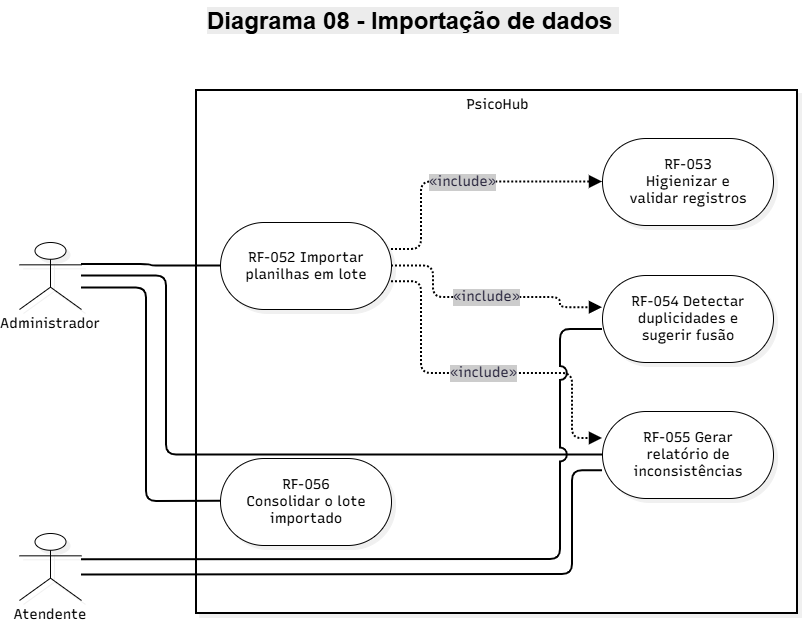

The diagram above was exported from draw.io. Its source (the exported page's mxGraphModel, read from the mxfile embedded in the PNG):
<mxGraphModel dx="1061" dy="665" grid="1" gridSize="10" guides="1" tooltips="1" connect="1" arrows="1" fold="1" page="1" pageScale="1" pageWidth="827" pageHeight="1169" math="0" shadow="0">
  <root>
    <mxCell id="0" />
    <mxCell id="1" parent="0" />
    <UserObject label="" mermaidData="{&#10;  &quot;data&quot;: &quot;flowchart LR\n    ADM[\&quot;«actor»&lt;br/&gt;Administrador\&quot;]\n    ATE[\&quot;«actor»&lt;br/&gt;Atendente\&quot;]\n\n    subgraph PSICOHUB[\&quot;PsicoHub - 11.2.8 Importação de dados\&quot;]\n        direction TB\n        RF052([\&quot;RF-052 Importar planilhas em lote\&quot;])\n        RF053([\&quot;RF-053 Higienizar e validar registros\&quot;])\n        RF054([\&quot;RF-054 Detectar duplicidades e sugerir fusão\&quot;])\n        RF055([\&quot;RF-055 Gerar relatório de inconsistências\&quot;])\n        RF056([\&quot;RF-056 Consolidar o lote importado\&quot;])\n    end\n\n    ADM --- RF052\n    ADM --- RF055\n    ADM --- RF056\n    ATE --- RF054\n    ATE --- RF055\n\n    RF052 -.-&gt;|\&quot;«include»\&quot;| RF053\n    RF052 -.-&gt;|\&quot;«include»\&quot;| RF054\n    RF052 -.-&gt;|\&quot;«include»\&quot;| RF055\n\n    classDef default fill:#FFFFFF,stroke:#000000,stroke-width:1px,color:#000000\n    style PSICOHUB fill:#FFFFFF,stroke:#000000,stroke-width:2px,color:#000000&quot;,&#10;  &quot;config&quot;: null,&#10;  &quot;version&quot;: &quot;12&quot;&#10;}" id="N3jq1k3J1gLJFPy9l27O-1">
      <mxCell connectable="0" parent="1" style="group;transparentBounds=1;editIcon=1;lockedGroup=0;groupPadding=10;" vertex="1">
        <mxGeometry as="geometry" />
      </mxCell>
    </UserObject>
    <UserObject label="PsicoHub" mermaidId="n:PSICOHUB" mermaidBaseStyle="html=1;whiteSpace=nowrap;strokeWidth=2;verticalAlign=top;fillColor=default;strokeColor=default;fontColor=default;fontFamily=Recursive;fontSize=14;shadow=1;shadowColor=#000000;shadowOffsetX=4;shadowOffsetY=4;shadowBlur=0;shadowOpacity=6;" mermaidBaseValue="PsicoHub - 11.2.8 Importação de dados" id="N3jq1k3J1gLJFPy9l27O-2">
      <mxCell parent="N3jq1k3J1gLJFPy9l27O-1" style="html=1;whiteSpace=nowrap;strokeWidth=2;verticalAlign=top;fillColor=default;strokeColor=default;fontColor=default;fontFamily=Recursive;fontSize=14;shadow=1;shadowColor=#000000;shadowOffsetX=4;shadowOffsetY=4;shadowBlur=0;shadowOpacity=6;fontSource=https%3A%2F%2Ffonts.googleapis.com%2Fcss%3Ffamily%3DRecursive;" vertex="1">
        <mxGeometry height="523" width="601" x="197" y="130" as="geometry" />
      </mxCell>
    </UserObject>
    <UserObject label="RF-052 Importar planilhas em lote" mermaidId="n:RF052" mermaidBaseStyle="html=1;rounded=1;whiteSpace=wrap;arcSize=50;strokeWidth=1;fillColor=default;strokeColor=default;fontColor=default;fontFamily=Recursive;fontSize=14;shadow=1;shadowColor=#000000;shadowOffsetX=4;shadowOffsetY=4;shadowBlur=0;shadowOpacity=6;" mermaidBaseValue="RF-052 Importar planilhas em lote" id="N3jq1k3J1gLJFPy9l27O-3">
      <mxCell parent="N3jq1k3J1gLJFPy9l27O-2" style="html=1;rounded=1;whiteSpace=wrap;arcSize=50;strokeWidth=1;fillColor=default;strokeColor=default;fontColor=default;fontFamily=Recursive;fontSize=14;shadow=1;shadowColor=#000000;shadowOffsetX=4;shadowOffsetY=4;shadowBlur=0;shadowOpacity=6;labelWidth=120;fontSource=https%3A%2F%2Ffonts.googleapis.com%2Fcss%3Ffamily%3DRecursive;" vertex="1">
        <mxGeometry height="87" width="171" x="24" y="132" as="geometry" />
      </mxCell>
    </UserObject>
    <UserObject label="RF-053 Higienizar e validar registros" mermaidId="n:RF053" mermaidBaseStyle="html=1;rounded=1;whiteSpace=wrap;arcSize=50;strokeWidth=1;fillColor=default;strokeColor=default;fontColor=default;fontFamily=Recursive;fontSize=14;shadow=1;shadowColor=#000000;shadowOffsetX=4;shadowOffsetY=4;shadowBlur=0;shadowOpacity=6;" mermaidBaseValue="RF-053 Higienizar e validar registros" id="N3jq1k3J1gLJFPy9l27O-4">
      <mxCell parent="N3jq1k3J1gLJFPy9l27O-2" style="html=1;rounded=1;whiteSpace=wrap;arcSize=50;strokeWidth=1;fillColor=default;strokeColor=default;fontColor=default;fontFamily=Recursive;fontSize=14;shadow=1;shadowColor=#000000;shadowOffsetX=4;shadowOffsetY=4;shadowBlur=0;shadowOpacity=6;labelWidth=120;fontSource=https%3A%2F%2Ffonts.googleapis.com%2Fcss%3Ffamily%3DRecursive;" vertex="1">
        <mxGeometry height="87" width="171" x="406" y="48" as="geometry" />
      </mxCell>
    </UserObject>
    <UserObject label="RF-054 Detectar duplicidades e sugerir fusão" mermaidId="n:RF054" mermaidBaseStyle="html=1;rounded=1;whiteSpace=wrap;arcSize=50;strokeWidth=1;fillColor=default;strokeColor=default;fontColor=default;fontFamily=Recursive;fontSize=14;shadow=1;shadowColor=#000000;shadowOffsetX=4;shadowOffsetY=4;shadowBlur=0;shadowOpacity=6;" mermaidBaseValue="RF-054 Detectar duplicidades e sugerir fusão" id="N3jq1k3J1gLJFPy9l27O-5">
      <mxCell parent="N3jq1k3J1gLJFPy9l27O-2" style="html=1;rounded=1;whiteSpace=wrap;arcSize=50;strokeWidth=1;fillColor=default;strokeColor=default;fontColor=default;fontFamily=Recursive;fontSize=14;shadow=1;shadowColor=#000000;shadowOffsetX=4;shadowOffsetY=4;shadowBlur=0;shadowOpacity=6;labelWidth=120;fontSource=https%3A%2F%2Ffonts.googleapis.com%2Fcss%3Ffamily%3DRecursive;" vertex="1">
        <mxGeometry height="87" width="171" x="406" y="185" as="geometry" />
      </mxCell>
    </UserObject>
    <UserObject label="RF-055 Gerar relatório de inconsistências" mermaidId="n:RF055" mermaidBaseStyle="html=1;rounded=1;whiteSpace=wrap;arcSize=50;strokeWidth=1;fillColor=default;strokeColor=default;fontColor=default;fontFamily=Recursive;fontSize=14;shadow=1;shadowColor=#000000;shadowOffsetX=4;shadowOffsetY=4;shadowBlur=0;shadowOpacity=6;" mermaidBaseValue="RF-055 Gerar relatório de inconsistências" id="N3jq1k3J1gLJFPy9l27O-6">
      <mxCell parent="N3jq1k3J1gLJFPy9l27O-2" style="html=1;rounded=1;whiteSpace=wrap;arcSize=50;strokeWidth=1;fillColor=default;strokeColor=default;fontColor=default;fontFamily=Recursive;fontSize=14;shadow=1;shadowColor=#000000;shadowOffsetX=4;shadowOffsetY=4;shadowBlur=0;shadowOpacity=6;labelWidth=120;fontSource=https%3A%2F%2Ffonts.googleapis.com%2Fcss%3Ffamily%3DRecursive;" vertex="1">
        <mxGeometry height="87" width="171" x="406" y="321" as="geometry" />
      </mxCell>
    </UserObject>
    <UserObject label="RF-056 Consolidar o lote importado" mermaidId="n:RF056" mermaidBaseStyle="html=1;rounded=1;whiteSpace=wrap;arcSize=50;strokeWidth=1;fillColor=default;strokeColor=default;fontColor=default;fontFamily=Recursive;fontSize=14;shadow=1;shadowColor=#000000;shadowOffsetX=4;shadowOffsetY=4;shadowBlur=0;shadowOpacity=6;" mermaidBaseValue="RF-056 Consolidar o lote importado" id="N3jq1k3J1gLJFPy9l27O-7">
      <mxCell parent="N3jq1k3J1gLJFPy9l27O-2" style="html=1;rounded=1;whiteSpace=wrap;arcSize=50;strokeWidth=1;fillColor=default;strokeColor=default;fontColor=default;fontFamily=Recursive;fontSize=14;shadow=1;shadowColor=#000000;shadowOffsetX=4;shadowOffsetY=4;shadowBlur=0;shadowOpacity=6;labelWidth=120;fontSource=https%3A%2F%2Ffonts.googleapis.com%2Fcss%3Ffamily%3DRecursive;" vertex="1">
        <mxGeometry height="87" width="171" x="24" y="368" as="geometry" />
      </mxCell>
    </UserObject>
    <UserObject label="«include»" mermaidId="e:RF052-&gt;RF053#0" mermaidBaseStyle="edgeStyle=orthogonalEdgeStyle;rounded=1;curved=0;dashed=1;dashPattern=2 2;fixDash=1;startArrow=none;endArrow=block;endSize=8;jumpStyle=arc;jumpSize=12;strokeColor=#000000;html=1;fontSize=16;labelBackgroundColor=#cccccc;fontFamily=Recursive;fontColor=#28253D;exitX=1;exitY=0.31;entryX=0;entryY=0.5;strokeWidth=2;targetPerimeterSpacing=4;" mermaidBaseValue="«include»" id="N3jq1k3J1gLJFPy9l27O-8">
      <mxCell edge="1" parent="N3jq1k3J1gLJFPy9l27O-2" source="N3jq1k3J1gLJFPy9l27O-3" style="edgeStyle=orthogonalEdgeStyle;rounded=1;curved=0;dashed=1;dashPattern=2 2;fixDash=1;startArrow=none;endArrow=block;endSize=8;jumpStyle=arc;jumpSize=12;strokeColor=#000000;html=1;fontSize=14;labelBackgroundColor=#cccccc;fontFamily=Recursive;fontColor=#28253D;exitX=1;exitY=0.31;entryX=0;entryY=0.5;strokeWidth=2;targetPerimeterSpacing=4;fontSource=https%3A%2F%2Ffonts.googleapis.com%2Fcss%3Ffamily%3DRecursive;" target="N3jq1k3J1gLJFPy9l27O-4">
        <mxGeometry relative="1" as="geometry">
          <Array as="points">
            <mxPoint x="225" y="159" />
            <mxPoint x="225" y="91" />
          </Array>
        </mxGeometry>
      </mxCell>
    </UserObject>
    <UserObject label="«include»" mermaidId="e:RF052-&gt;RF054#0" mermaidBaseStyle="edgeStyle=orthogonalEdgeStyle;rounded=1;curved=0;dashed=1;dashPattern=2 2;fixDash=1;startArrow=none;endArrow=block;endSize=8;jumpStyle=arc;jumpSize=12;strokeColor=#000000;html=1;fontSize=16;labelBackgroundColor=#cccccc;fontFamily=Recursive;fontColor=#28253D;exitX=1;exitY=0.5;entryX=0;entryY=0.37;strokeWidth=2;targetPerimeterSpacing=4;" mermaidBaseValue="«include»" id="N3jq1k3J1gLJFPy9l27O-9">
      <mxCell edge="1" parent="N3jq1k3J1gLJFPy9l27O-2" source="N3jq1k3J1gLJFPy9l27O-3" style="edgeStyle=orthogonalEdgeStyle;rounded=1;curved=0;dashed=1;dashPattern=2 2;fixDash=1;startArrow=none;endArrow=block;endSize=8;jumpStyle=arc;jumpSize=12;strokeColor=#000000;html=1;fontSize=14;labelBackgroundColor=#cccccc;fontFamily=Recursive;fontColor=#28253D;exitX=1;exitY=0.5;entryX=0;entryY=0.37;strokeWidth=2;targetPerimeterSpacing=4;fontSource=https%3A%2F%2Ffonts.googleapis.com%2Fcss%3Ffamily%3DRecursive;" target="N3jq1k3J1gLJFPy9l27O-5">
        <mxGeometry relative="1" as="geometry">
          <Array as="points">
            <mxPoint x="237" y="175" />
            <mxPoint x="237" y="207" />
            <mxPoint x="364" y="207" />
            <mxPoint x="364" y="217" />
          </Array>
        </mxGeometry>
      </mxCell>
    </UserObject>
    <UserObject label="«include»" mermaidId="e:RF052-&gt;RF055#0" mermaidBaseStyle="edgeStyle=orthogonalEdgeStyle;rounded=1;curved=0;dashed=1;dashPattern=2 2;fixDash=1;startArrow=none;endArrow=block;endSize=8;jumpStyle=arc;jumpSize=12;strokeColor=#000000;html=1;fontSize=16;labelBackgroundColor=#cccccc;fontFamily=Recursive;fontColor=#28253D;exitX=1;exitY=0.68;entryX=0;entryY=0.31;strokeWidth=2;targetPerimeterSpacing=4;" mermaidBaseValue="«include»" id="N3jq1k3J1gLJFPy9l27O-10">
      <mxCell edge="1" parent="N3jq1k3J1gLJFPy9l27O-2" source="N3jq1k3J1gLJFPy9l27O-3" style="edgeStyle=orthogonalEdgeStyle;rounded=1;curved=0;dashed=1;dashPattern=2 2;fixDash=1;startArrow=none;endArrow=block;endSize=8;jumpStyle=arc;jumpSize=12;strokeColor=#000000;html=1;fontSize=14;labelBackgroundColor=#cccccc;fontFamily=Recursive;fontColor=#28253D;exitX=1;exitY=0.68;entryX=0;entryY=0.31;strokeWidth=2;targetPerimeterSpacing=4;fontSource=https%3A%2F%2Ffonts.googleapis.com%2Fcss%3Ffamily%3DRecursive;" target="N3jq1k3J1gLJFPy9l27O-6">
        <mxGeometry relative="1" as="geometry">
          <Array as="points">
            <mxPoint x="225" y="191" />
            <mxPoint x="225" y="283" />
            <mxPoint x="376" y="283" />
            <mxPoint x="376" y="348" />
          </Array>
        </mxGeometry>
      </mxCell>
    </UserObject>
    <UserObject label="Administrador" mermaidId="n:ADM" mermaidBaseStyle="html=1;whiteSpace=wrap;strokeWidth=1;fillColor=default;strokeColor=default;fontColor=default;fontFamily=Recursive;fontSize=14;shadow=1;shadowColor=#000000;shadowOffsetX=4;shadowOffsetY=4;shadowBlur=0;shadowOpacity=6;" mermaidBaseValue="«actor»&#10;Administrador" id="N3jq1k3J1gLJFPy9l27O-11">
      <mxCell parent="N3jq1k3J1gLJFPy9l27O-1" style="html=1;whiteSpace=wrap;strokeWidth=1;fillColor=default;strokeColor=default;fontColor=default;fontFamily=Recursive;fontSize=14;shadow=1;shadowColor=#000000;shadowOffsetX=4;shadowOffsetY=4;shadowBlur=0;shadowOpacity=6;fontSource=https%3A%2F%2Ffonts.googleapis.com%2Fcss%3Ffamily%3DRecursive;shape=umlActor;verticalLabelPosition=bottom;verticalAlign=top;labelPerimeter=1;" vertex="1">
        <mxGeometry height="67" width="62" x="20" y="282" as="geometry" />
      </mxCell>
    </UserObject>
    <UserObject label="Atendente" mermaidId="n:ATE" mermaidBaseStyle="html=1;whiteSpace=wrap;strokeWidth=1;fillColor=default;strokeColor=default;fontColor=default;fontFamily=Recursive;fontSize=14;shadow=1;shadowColor=#000000;shadowOffsetX=4;shadowOffsetY=4;shadowBlur=0;shadowOpacity=6;" mermaidBaseValue="«actor»&#10;Atendente" id="N3jq1k3J1gLJFPy9l27O-12">
      <mxCell parent="N3jq1k3J1gLJFPy9l27O-1" style="html=1;whiteSpace=wrap;strokeWidth=1;fillColor=default;strokeColor=default;fontColor=default;fontFamily=Recursive;fontSize=14;shadow=1;shadowColor=#000000;shadowOffsetX=4;shadowOffsetY=4;shadowBlur=0;shadowOpacity=6;fontSource=https%3A%2F%2Ffonts.googleapis.com%2Fcss%3Ffamily%3DRecursive;shape=umlActor;verticalLabelPosition=bottom;verticalAlign=top;labelPerimeter=1;" vertex="1">
        <mxGeometry height="67" width="62" x="20" y="573" as="geometry" />
      </mxCell>
    </UserObject>
    <UserObject label="" mermaidId="e:ADM-&gt;RF052#0" mermaidBaseStyle="edgeStyle=orthogonalEdgeStyle;rounded=1;curved=0;startArrow=none;endArrow=none;jumpStyle=arc;jumpSize=12;strokeColor=#000000;exitX=1;exitY=0.33;entryX=0;entryY=0.5;strokeWidth=2;" mermaidBaseValue="" id="N3jq1k3J1gLJFPy9l27O-13">
      <mxCell edge="1" parent="N3jq1k3J1gLJFPy9l27O-1" source="N3jq1k3J1gLJFPy9l27O-11" style="edgeStyle=orthogonalEdgeStyle;rounded=1;curved=0;startArrow=none;endArrow=none;jumpStyle=arc;jumpSize=12;strokeColor=#000000;exitX=1;exitY=0.33;entryX=0;entryY=0.5;strokeWidth=2;" target="N3jq1k3J1gLJFPy9l27O-3">
        <mxGeometry relative="1" as="geometry">
          <Array as="points" />
        </mxGeometry>
      </mxCell>
    </UserObject>
    <UserObject label="" mermaidId="e:ADM-&gt;RF055#0" mermaidBaseStyle="edgeStyle=orthogonalEdgeStyle;rounded=1;curved=0;startArrow=none;endArrow=none;jumpStyle=arc;jumpSize=12;strokeColor=#000000;exitX=1;exitY=0.5;entryX=0;entryY=0.5;strokeWidth=2;" mermaidBaseValue="" id="N3jq1k3J1gLJFPy9l27O-14">
      <mxCell edge="1" parent="N3jq1k3J1gLJFPy9l27O-1" source="N3jq1k3J1gLJFPy9l27O-11" style="edgeStyle=orthogonalEdgeStyle;rounded=1;curved=0;startArrow=none;endArrow=none;jumpStyle=arc;jumpSize=12;strokeColor=#000000;exitX=1;exitY=0.5;entryX=0;entryY=0.5;strokeWidth=2;" target="N3jq1k3J1gLJFPy9l27O-6">
        <mxGeometry relative="1" as="geometry">
          <Array as="points">
            <mxPoint x="167" y="317" />
            <mxPoint x="167" y="494" />
            <mxPoint x="187" y="494" />
          </Array>
        </mxGeometry>
      </mxCell>
    </UserObject>
    <UserObject label="" mermaidId="e:ADM-&gt;RF056#0" mermaidBaseStyle="edgeStyle=orthogonalEdgeStyle;rounded=1;curved=0;startArrow=none;endArrow=none;jumpStyle=arc;jumpSize=12;strokeColor=#000000;exitX=1;exitY=0.68;entryX=0;entryY=0.49;strokeWidth=2;" mermaidBaseValue="" id="N3jq1k3J1gLJFPy9l27O-15">
      <mxCell edge="1" parent="N3jq1k3J1gLJFPy9l27O-1" source="N3jq1k3J1gLJFPy9l27O-11" style="edgeStyle=orthogonalEdgeStyle;rounded=1;curved=0;startArrow=none;endArrow=none;jumpStyle=arc;jumpSize=12;strokeColor=#000000;exitX=1;exitY=0.68;entryX=0;entryY=0.49;strokeWidth=2;" target="N3jq1k3J1gLJFPy9l27O-7">
        <mxGeometry relative="1" as="geometry">
          <Array as="points">
            <mxPoint x="147" y="328" />
            <mxPoint x="147" y="541" />
            <mxPoint x="187" y="541" />
          </Array>
        </mxGeometry>
      </mxCell>
    </UserObject>
    <UserObject label="" mermaidId="e:ATE-&gt;RF054#0" mermaidBaseStyle="edgeStyle=orthogonalEdgeStyle;rounded=1;curved=0;startArrow=none;endArrow=none;jumpStyle=arc;jumpSize=12;strokeColor=#000000;exitX=1;exitY=0.39;entryX=0;entryY=0.62;strokeWidth=2;" mermaidBaseValue="" id="N3jq1k3J1gLJFPy9l27O-16">
      <mxCell edge="1" parent="N3jq1k3J1gLJFPy9l27O-1" source="N3jq1k3J1gLJFPy9l27O-12" style="edgeStyle=orthogonalEdgeStyle;rounded=1;curved=0;startArrow=none;endArrow=none;jumpStyle=arc;jumpSize=12;strokeColor=#000000;exitX=1;exitY=0.39;entryX=0;entryY=0.62;strokeWidth=2;" target="N3jq1k3J1gLJFPy9l27O-5">
        <mxGeometry relative="1" as="geometry">
          <Array as="points">
            <mxPoint x="187" y="599" />
            <mxPoint x="561" y="599" />
            <mxPoint x="561" y="369" />
          </Array>
        </mxGeometry>
      </mxCell>
    </UserObject>
    <UserObject label="" mermaidId="e:ATE-&gt;RF055#0" mermaidBaseStyle="edgeStyle=orthogonalEdgeStyle;rounded=1;curved=0;startArrow=none;endArrow=none;jumpStyle=arc;jumpSize=12;strokeColor=#000000;exitX=1;exitY=0.62;entryX=0;entryY=0.68;strokeWidth=2;" mermaidBaseValue="" id="N3jq1k3J1gLJFPy9l27O-17">
      <mxCell edge="1" parent="N3jq1k3J1gLJFPy9l27O-1" source="N3jq1k3J1gLJFPy9l27O-12" style="edgeStyle=orthogonalEdgeStyle;rounded=1;curved=0;startArrow=none;endArrow=none;jumpStyle=arc;jumpSize=12;strokeColor=#000000;exitX=1;exitY=0.62;entryX=0;entryY=0.68;strokeWidth=2;" target="N3jq1k3J1gLJFPy9l27O-6">
        <mxGeometry relative="1" as="geometry">
          <Array as="points">
            <mxPoint x="187" y="614" />
            <mxPoint x="573" y="614" />
            <mxPoint x="573" y="510" />
          </Array>
        </mxGeometry>
      </mxCell>
    </UserObject>
    <mxCell id="N3jq1k3J1gLJFPy9l27O-18" parent="1" style="text;whiteSpace=wrap;html=1;" value="&lt;b style=&quot;forced-color-adjust: none; color: rgb(0, 0, 0); font-family: Helvetica; font-size: 24px; font-style: normal; font-variant-ligatures: normal; font-variant-caps: normal; letter-spacing: normal; orphans: 2; text-align: center; text-indent: 0px; text-transform: none; widows: 2; word-spacing: 0px; -webkit-text-stroke-width: 0px; white-space: normal; background-color: rgb(236, 236, 236); text-decoration-thickness: initial; text-decoration-style: initial; text-decoration-color: initial;&quot;&gt;Diagrama 08 - Importação de dados&amp;nbsp;&lt;/b&gt;" vertex="1">
      <mxGeometry height="50" width="416" x="206" y="40" as="geometry" />
    </mxCell>
  </root>
</mxGraphModel>